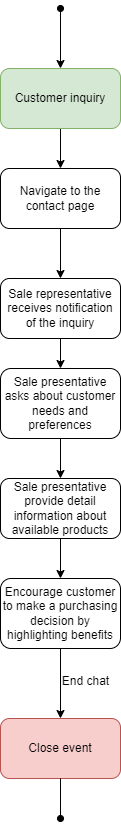

The diagram above was exported from draw.io. Its source (the exported page's mxGraphModel, read from the mxfile embedded in the PNG):
<mxGraphModel dx="489" dy="1802" grid="1" gridSize="10" guides="1" tooltips="1" connect="1" arrows="1" fold="1" page="1" pageScale="1" pageWidth="850" pageHeight="1100" math="0" shadow="0">
  <root>
    <mxCell id="0" />
    <mxCell id="1" parent="0" />
    <mxCell id="DXU0PHG1hyrNVABTsJqy-1" value="" style="endArrow=classic;html=1;rounded=0;startArrow=oval;startFill=1;entryX=0.5;entryY=0;entryDx=0;entryDy=0;" parent="1" target="DXU0PHG1hyrNVABTsJqy-3" edge="1">
      <mxGeometry width="50" height="50" relative="1" as="geometry">
        <mxPoint x="280" y="-1010" as="sourcePoint" />
        <mxPoint x="280" y="-950" as="targetPoint" />
      </mxGeometry>
    </mxCell>
    <mxCell id="DXU0PHG1hyrNVABTsJqy-2" value="" style="edgeStyle=orthogonalEdgeStyle;rounded=0;orthogonalLoop=1;jettySize=auto;html=1;" parent="1" source="DXU0PHG1hyrNVABTsJqy-3" target="DXU0PHG1hyrNVABTsJqy-5" edge="1">
      <mxGeometry relative="1" as="geometry" />
    </mxCell>
    <mxCell id="DXU0PHG1hyrNVABTsJqy-3" value="Customer inquiry" style="rounded=1;whiteSpace=wrap;html=1;fillColor=#d5e8d4;strokeColor=#82b366;" parent="1" vertex="1">
      <mxGeometry x="220" y="-950" width="120" height="60" as="geometry" />
    </mxCell>
    <mxCell id="DXU0PHG1hyrNVABTsJqy-4" value="" style="edgeStyle=orthogonalEdgeStyle;rounded=0;orthogonalLoop=1;jettySize=auto;html=1;" parent="1" source="DXU0PHG1hyrNVABTsJqy-5" target="DXU0PHG1hyrNVABTsJqy-7" edge="1">
      <mxGeometry relative="1" as="geometry" />
    </mxCell>
    <mxCell id="DXU0PHG1hyrNVABTsJqy-5" value="Navigate to the contact page" style="rounded=1;whiteSpace=wrap;html=1;" parent="1" vertex="1">
      <mxGeometry x="220" y="-850" width="120" height="60" as="geometry" />
    </mxCell>
    <mxCell id="DXU0PHG1hyrNVABTsJqy-6" value="" style="edgeStyle=orthogonalEdgeStyle;rounded=0;orthogonalLoop=1;jettySize=auto;html=1;" parent="1" source="DXU0PHG1hyrNVABTsJqy-7" target="DXU0PHG1hyrNVABTsJqy-9" edge="1">
      <mxGeometry relative="1" as="geometry" />
    </mxCell>
    <mxCell id="DXU0PHG1hyrNVABTsJqy-7" value="Sale representative receives notification of the inquiry" style="rounded=1;whiteSpace=wrap;html=1;" parent="1" vertex="1">
      <mxGeometry x="220" y="-740" width="120" height="60" as="geometry" />
    </mxCell>
    <mxCell id="DXU0PHG1hyrNVABTsJqy-8" value="" style="edgeStyle=orthogonalEdgeStyle;rounded=0;orthogonalLoop=1;jettySize=auto;html=1;" parent="1" source="DXU0PHG1hyrNVABTsJqy-9" target="DXU0PHG1hyrNVABTsJqy-11" edge="1">
      <mxGeometry relative="1" as="geometry" />
    </mxCell>
    <mxCell id="DXU0PHG1hyrNVABTsJqy-9" value="Sale presentative asks about customer needs and preferences" style="rounded=1;whiteSpace=wrap;html=1;" parent="1" vertex="1">
      <mxGeometry x="220" y="-650" width="120" height="70" as="geometry" />
    </mxCell>
    <mxCell id="DXU0PHG1hyrNVABTsJqy-10" value="" style="edgeStyle=orthogonalEdgeStyle;rounded=0;orthogonalLoop=1;jettySize=auto;html=1;" parent="1" source="DXU0PHG1hyrNVABTsJqy-11" target="DXU0PHG1hyrNVABTsJqy-13" edge="1">
      <mxGeometry relative="1" as="geometry" />
    </mxCell>
    <mxCell id="DXU0PHG1hyrNVABTsJqy-11" value="Sale presentative provide detail information about available products" style="rounded=1;whiteSpace=wrap;html=1;" parent="1" vertex="1">
      <mxGeometry x="220" y="-540" width="120" height="60" as="geometry" />
    </mxCell>
    <mxCell id="DXU0PHG1hyrNVABTsJqy-12" value="" style="edgeStyle=orthogonalEdgeStyle;rounded=0;orthogonalLoop=1;jettySize=auto;html=1;" parent="1" source="DXU0PHG1hyrNVABTsJqy-13" target="DXU0PHG1hyrNVABTsJqy-14" edge="1">
      <mxGeometry relative="1" as="geometry" />
    </mxCell>
    <mxCell id="DXU0PHG1hyrNVABTsJqy-13" value="Encourage customer to make a purchasing decision by highlighting benefits" style="rounded=1;whiteSpace=wrap;html=1;" parent="1" vertex="1">
      <mxGeometry x="220" y="-440" width="120" height="70" as="geometry" />
    </mxCell>
    <mxCell id="DXU0PHG1hyrNVABTsJqy-14" value="Close event" style="rounded=1;whiteSpace=wrap;html=1;fillColor=#f8cecc;strokeColor=#b85450;" parent="1" vertex="1">
      <mxGeometry x="220" y="-300" width="120" height="60" as="geometry" />
    </mxCell>
    <mxCell id="DXU0PHG1hyrNVABTsJqy-15" value="" style="endArrow=oval;html=1;rounded=0;exitX=0.5;exitY=1;exitDx=0;exitDy=0;endFill=1;" parent="1" source="DXU0PHG1hyrNVABTsJqy-14" edge="1">
      <mxGeometry width="50" height="50" relative="1" as="geometry">
        <mxPoint x="290" y="-170" as="sourcePoint" />
        <mxPoint x="280" y="-200" as="targetPoint" />
      </mxGeometry>
    </mxCell>
    <mxCell id="nSA1ybFDkTJpuleNaKav-1" value="End chat" style="text;html=1;align=center;verticalAlign=middle;resizable=0;points=[];autosize=1;strokeColor=none;fillColor=none;" parent="1" vertex="1">
      <mxGeometry x="270" y="-352" width="70" height="30" as="geometry" />
    </mxCell>
  </root>
</mxGraphModel>